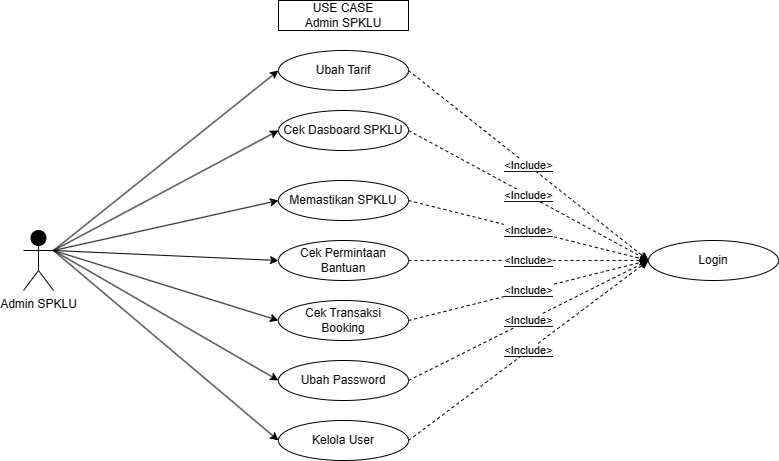

The diagram above was exported from draw.io. Its source (the exported page's mxGraphModel, read from the mxfile embedded in the PNG):
<mxGraphModel dx="276" dy="161" grid="1" gridSize="10" guides="1" tooltips="1" connect="1" arrows="1" fold="1" page="1" pageScale="1" pageWidth="850" pageHeight="1100" background="#ffffff" math="0" shadow="0">
  <root>
    <mxCell id="0" />
    <mxCell id="1" parent="0" />
    <mxCell id="hi4WC39A94qur3gE19P9-1" value="&lt;font color=&quot;#000000&quot;&gt;Admin SPKLU&lt;/font&gt;" style="shape=umlActor;verticalLabelPosition=bottom;verticalAlign=top;html=1;outlineConnect=0;fillColor=#000000;strokeColor=#000000;" vertex="1" parent="1">
      <mxGeometry x="30" y="540" width="30" height="60" as="geometry" />
    </mxCell>
    <mxCell id="hi4WC39A94qur3gE19P9-2" value="&lt;font color=&quot;#000000&quot;&gt;Ubah Tarif&lt;/font&gt;" style="ellipse;whiteSpace=wrap;html=1;fillColor=#FFFFFF;strokeColor=#000000;" vertex="1" parent="1">
      <mxGeometry x="285" y="360" width="130" height="40" as="geometry" />
    </mxCell>
    <mxCell id="hi4WC39A94qur3gE19P9-3" value="&lt;font color=&quot;#000000&quot;&gt;Cek Dasboard SPKLU&lt;/font&gt;" style="ellipse;whiteSpace=wrap;html=1;fillColor=#FFFFFF;strokeColor=#000000;" vertex="1" parent="1">
      <mxGeometry x="285" y="420" width="130" height="40" as="geometry" />
    </mxCell>
    <mxCell id="hi4WC39A94qur3gE19P9-4" value="&lt;font color=&quot;#000000&quot;&gt;Memastikan SPKLU&lt;/font&gt;" style="ellipse;whiteSpace=wrap;html=1;strokeColor=#000000;fillColor=#FFFFFF;" vertex="1" parent="1">
      <mxGeometry x="285" y="490" width="130" height="40" as="geometry" />
    </mxCell>
    <mxCell id="hi4WC39A94qur3gE19P9-5" value="&lt;font color=&quot;#000000&quot;&gt;Cek Transaksi&lt;br&gt;Booking&lt;/font&gt;" style="ellipse;whiteSpace=wrap;html=1;strokeColor=#000000;fillColor=#FFFFFF;" vertex="1" parent="1">
      <mxGeometry x="285" y="610" width="130" height="40" as="geometry" />
    </mxCell>
    <mxCell id="hi4WC39A94qur3gE19P9-6" value="&lt;font color=&quot;#000000&quot;&gt;Cek Permintaan&lt;br&gt;Bantuan&lt;/font&gt;" style="ellipse;whiteSpace=wrap;html=1;fillColor=#FFFFFF;strokeColor=#000000;" vertex="1" parent="1">
      <mxGeometry x="285" y="550" width="130" height="40" as="geometry" />
    </mxCell>
    <mxCell id="hi4WC39A94qur3gE19P9-7" value="&lt;font color=&quot;#000000&quot;&gt;Ubah Password&lt;/font&gt;" style="ellipse;whiteSpace=wrap;html=1;fillColor=#FFFFFF;strokeColor=#000000;" vertex="1" parent="1">
      <mxGeometry x="285" y="670" width="130" height="40" as="geometry" />
    </mxCell>
    <mxCell id="hi4WC39A94qur3gE19P9-8" value="&lt;font color=&quot;#000000&quot;&gt;Kelola User&lt;/font&gt;" style="ellipse;whiteSpace=wrap;html=1;fillColor=#FFFFFF;strokeColor=#000000;" vertex="1" parent="1">
      <mxGeometry x="285" y="730" width="130" height="40" as="geometry" />
    </mxCell>
    <mxCell id="hi4WC39A94qur3gE19P9-11" value="&lt;font color=&quot;#040405&quot;&gt;Login&lt;/font&gt;" style="ellipse;whiteSpace=wrap;html=1;fillColor=#FFFFFF;strokeColor=#000000;" vertex="1" parent="1">
      <mxGeometry x="655" y="550" width="130" height="40" as="geometry" />
    </mxCell>
    <mxCell id="hi4WC39A94qur3gE19P9-21" value="" style="endArrow=classic;html=1;rounded=0;exitX=1;exitY=0.3333333333333333;exitDx=0;exitDy=0;exitPerimeter=0;entryX=0;entryY=0.5;entryDx=0;entryDy=0;strokeColor=#000000;" edge="1" parent="1" source="hi4WC39A94qur3gE19P9-1" target="hi4WC39A94qur3gE19P9-2">
      <mxGeometry width="50" height="50" relative="1" as="geometry">
        <mxPoint x="475" y="700" as="sourcePoint" />
        <mxPoint x="525" y="650" as="targetPoint" />
      </mxGeometry>
    </mxCell>
    <mxCell id="hi4WC39A94qur3gE19P9-22" value="" style="endArrow=classic;html=1;rounded=0;exitX=1;exitY=0.3333333333333333;exitDx=0;exitDy=0;exitPerimeter=0;entryX=0;entryY=0.5;entryDx=0;entryDy=0;strokeColor=#000000;" edge="1" parent="1" source="hi4WC39A94qur3gE19P9-1" target="hi4WC39A94qur3gE19P9-3">
      <mxGeometry width="50" height="50" relative="1" as="geometry">
        <mxPoint x="105" y="630" as="sourcePoint" />
        <mxPoint x="295" y="390" as="targetPoint" />
      </mxGeometry>
    </mxCell>
    <mxCell id="hi4WC39A94qur3gE19P9-23" value="" style="endArrow=classic;html=1;rounded=0;exitX=1;exitY=0.3333333333333333;exitDx=0;exitDy=0;exitPerimeter=0;entryX=0;entryY=0.5;entryDx=0;entryDy=0;strokeColor=#000000;" edge="1" parent="1" source="hi4WC39A94qur3gE19P9-1" target="hi4WC39A94qur3gE19P9-4">
      <mxGeometry width="50" height="50" relative="1" as="geometry">
        <mxPoint x="115" y="640" as="sourcePoint" />
        <mxPoint x="305" y="400" as="targetPoint" />
      </mxGeometry>
    </mxCell>
    <mxCell id="hi4WC39A94qur3gE19P9-24" value="" style="endArrow=classic;html=1;rounded=0;exitX=1;exitY=0.3333333333333333;exitDx=0;exitDy=0;exitPerimeter=0;entryX=0;entryY=0.5;entryDx=0;entryDy=0;strokeColor=#000000;" edge="1" parent="1" source="hi4WC39A94qur3gE19P9-1" target="hi4WC39A94qur3gE19P9-6">
      <mxGeometry width="50" height="50" relative="1" as="geometry">
        <mxPoint x="125" y="650" as="sourcePoint" />
        <mxPoint x="315" y="410" as="targetPoint" />
      </mxGeometry>
    </mxCell>
    <mxCell id="hi4WC39A94qur3gE19P9-25" value="" style="endArrow=classic;html=1;rounded=0;exitX=1;exitY=0.3333333333333333;exitDx=0;exitDy=0;exitPerimeter=0;entryX=0;entryY=0.5;entryDx=0;entryDy=0;strokeColor=#000000;" edge="1" parent="1" source="hi4WC39A94qur3gE19P9-1" target="hi4WC39A94qur3gE19P9-5">
      <mxGeometry width="50" height="50" relative="1" as="geometry">
        <mxPoint x="135" y="660" as="sourcePoint" />
        <mxPoint x="325" y="420" as="targetPoint" />
      </mxGeometry>
    </mxCell>
    <mxCell id="hi4WC39A94qur3gE19P9-26" value="" style="endArrow=classic;html=1;rounded=0;exitX=1;exitY=0.3333333333333333;exitDx=0;exitDy=0;exitPerimeter=0;entryX=0;entryY=0.5;entryDx=0;entryDy=0;strokeColor=#000000;" edge="1" parent="1" source="hi4WC39A94qur3gE19P9-1" target="hi4WC39A94qur3gE19P9-7">
      <mxGeometry width="50" height="50" relative="1" as="geometry">
        <mxPoint x="145" y="670" as="sourcePoint" />
        <mxPoint x="335" y="430" as="targetPoint" />
      </mxGeometry>
    </mxCell>
    <mxCell id="hi4WC39A94qur3gE19P9-27" value="" style="endArrow=classic;html=1;rounded=0;exitX=1;exitY=0.3333333333333333;exitDx=0;exitDy=0;exitPerimeter=0;entryX=0;entryY=0.5;entryDx=0;entryDy=0;strokeColor=#000000;" edge="1" parent="1" source="hi4WC39A94qur3gE19P9-1" target="hi4WC39A94qur3gE19P9-8">
      <mxGeometry width="50" height="50" relative="1" as="geometry">
        <mxPoint x="155" y="680" as="sourcePoint" />
        <mxPoint x="345" y="440" as="targetPoint" />
      </mxGeometry>
    </mxCell>
    <mxCell id="hi4WC39A94qur3gE19P9-30" value="&lt;font color=&quot;#000000&quot;&gt;USE CASE&lt;br&gt;Admin SPKLU&lt;/font&gt;" style="text;html=1;align=center;verticalAlign=middle;whiteSpace=wrap;rounded=0;strokeColor=#000000;" vertex="1" parent="1">
      <mxGeometry x="285" y="310" width="130" height="30" as="geometry" />
    </mxCell>
    <mxCell id="3BIITvyucAaECEDeDK1Z-2" value="" style="endArrow=classic;html=1;rounded=0;exitX=1;exitY=0.5;exitDx=0;exitDy=0;entryX=0;entryY=0.5;entryDx=0;entryDy=0;strokeColor=#000000;dashed=1;" edge="1" parent="1" source="hi4WC39A94qur3gE19P9-2" target="hi4WC39A94qur3gE19P9-11">
      <mxGeometry relative="1" as="geometry">
        <mxPoint x="455" y="540" as="sourcePoint" />
        <mxPoint x="670" y="580" as="targetPoint" />
      </mxGeometry>
    </mxCell>
    <mxCell id="3BIITvyucAaECEDeDK1Z-3" value="&lt;font style=&quot;background-color: rgb(255, 255, 255);&quot; color=&quot;#000000&quot;&gt;&amp;lt;Include&amp;gt;&lt;/font&gt;" style="edgeLabel;resizable=0;html=1;align=center;verticalAlign=middle;" connectable="0" vertex="1" parent="3BIITvyucAaECEDeDK1Z-2">
      <mxGeometry relative="1" as="geometry" />
    </mxCell>
    <mxCell id="3BIITvyucAaECEDeDK1Z-4" value="" style="endArrow=classic;html=1;rounded=0;exitX=1;exitY=0.5;exitDx=0;exitDy=0;entryX=0;entryY=0.5;entryDx=0;entryDy=0;strokeColor=#000000;dashed=1;" edge="1" parent="1" source="hi4WC39A94qur3gE19P9-3" target="hi4WC39A94qur3gE19P9-11">
      <mxGeometry relative="1" as="geometry">
        <mxPoint x="465" y="550" as="sourcePoint" />
        <mxPoint x="680" y="590" as="targetPoint" />
      </mxGeometry>
    </mxCell>
    <mxCell id="3BIITvyucAaECEDeDK1Z-5" value="&lt;font style=&quot;background-color: rgb(255, 255, 255);&quot; color=&quot;#000000&quot;&gt;&amp;lt;Include&amp;gt;&lt;/font&gt;" style="edgeLabel;resizable=0;html=1;align=center;verticalAlign=middle;" connectable="0" vertex="1" parent="3BIITvyucAaECEDeDK1Z-4">
      <mxGeometry relative="1" as="geometry" />
    </mxCell>
    <mxCell id="3BIITvyucAaECEDeDK1Z-6" value="" style="endArrow=classic;html=1;rounded=0;exitX=1;exitY=0.5;exitDx=0;exitDy=0;entryX=0;entryY=0.5;entryDx=0;entryDy=0;strokeColor=#000000;dashed=1;" edge="1" parent="1" source="hi4WC39A94qur3gE19P9-4" target="hi4WC39A94qur3gE19P9-11">
      <mxGeometry relative="1" as="geometry">
        <mxPoint x="475" y="560" as="sourcePoint" />
        <mxPoint x="690" y="600" as="targetPoint" />
      </mxGeometry>
    </mxCell>
    <mxCell id="3BIITvyucAaECEDeDK1Z-7" value="&lt;font style=&quot;background-color: rgb(255, 255, 255);&quot; color=&quot;#000000&quot;&gt;&amp;lt;Include&amp;gt;&lt;/font&gt;" style="edgeLabel;resizable=0;html=1;align=center;verticalAlign=middle;" connectable="0" vertex="1" parent="3BIITvyucAaECEDeDK1Z-6">
      <mxGeometry relative="1" as="geometry" />
    </mxCell>
    <mxCell id="3BIITvyucAaECEDeDK1Z-8" value="" style="endArrow=classic;html=1;rounded=0;exitX=1;exitY=0.5;exitDx=0;exitDy=0;entryX=0;entryY=0.5;entryDx=0;entryDy=0;strokeColor=#000000;dashed=1;" edge="1" parent="1" source="hi4WC39A94qur3gE19P9-6" target="hi4WC39A94qur3gE19P9-11">
      <mxGeometry relative="1" as="geometry">
        <mxPoint x="485" y="570" as="sourcePoint" />
        <mxPoint x="700" y="610" as="targetPoint" />
      </mxGeometry>
    </mxCell>
    <mxCell id="3BIITvyucAaECEDeDK1Z-9" value="&lt;font style=&quot;background-color: rgb(255, 255, 255);&quot; color=&quot;#000000&quot;&gt;&amp;lt;Include&amp;gt;&lt;/font&gt;" style="edgeLabel;resizable=0;html=1;align=center;verticalAlign=middle;" connectable="0" vertex="1" parent="3BIITvyucAaECEDeDK1Z-8">
      <mxGeometry relative="1" as="geometry" />
    </mxCell>
    <mxCell id="3BIITvyucAaECEDeDK1Z-10" value="" style="endArrow=classic;html=1;rounded=0;exitX=1;exitY=0.5;exitDx=0;exitDy=0;entryX=0;entryY=0.5;entryDx=0;entryDy=0;strokeColor=#000000;dashed=1;" edge="1" parent="1" source="hi4WC39A94qur3gE19P9-5" target="hi4WC39A94qur3gE19P9-11">
      <mxGeometry relative="1" as="geometry">
        <mxPoint x="495" y="580" as="sourcePoint" />
        <mxPoint x="710" y="620" as="targetPoint" />
      </mxGeometry>
    </mxCell>
    <mxCell id="3BIITvyucAaECEDeDK1Z-11" value="&lt;font style=&quot;background-color: rgb(255, 255, 255);&quot; color=&quot;#000000&quot;&gt;&amp;lt;Include&amp;gt;&lt;/font&gt;" style="edgeLabel;resizable=0;html=1;align=center;verticalAlign=middle;" connectable="0" vertex="1" parent="3BIITvyucAaECEDeDK1Z-10">
      <mxGeometry relative="1" as="geometry" />
    </mxCell>
    <mxCell id="3BIITvyucAaECEDeDK1Z-12" value="" style="endArrow=classic;html=1;rounded=0;exitX=1;exitY=0.5;exitDx=0;exitDy=0;entryX=0;entryY=0.5;entryDx=0;entryDy=0;strokeColor=#000000;dashed=1;" edge="1" parent="1" source="hi4WC39A94qur3gE19P9-7" target="hi4WC39A94qur3gE19P9-11">
      <mxGeometry relative="1" as="geometry">
        <mxPoint x="505" y="590" as="sourcePoint" />
        <mxPoint x="720" y="630" as="targetPoint" />
      </mxGeometry>
    </mxCell>
    <mxCell id="3BIITvyucAaECEDeDK1Z-13" value="&lt;font style=&quot;background-color: rgb(255, 255, 255);&quot; color=&quot;#000000&quot;&gt;&amp;lt;Include&amp;gt;&lt;/font&gt;" style="edgeLabel;resizable=0;html=1;align=center;verticalAlign=middle;" connectable="0" vertex="1" parent="3BIITvyucAaECEDeDK1Z-12">
      <mxGeometry relative="1" as="geometry" />
    </mxCell>
    <mxCell id="3BIITvyucAaECEDeDK1Z-14" value="" style="endArrow=classic;html=1;rounded=0;exitX=1;exitY=0.5;exitDx=0;exitDy=0;entryX=0;entryY=0.5;entryDx=0;entryDy=0;strokeColor=#000000;dashed=1;" edge="1" parent="1" source="hi4WC39A94qur3gE19P9-8" target="hi4WC39A94qur3gE19P9-11">
      <mxGeometry relative="1" as="geometry">
        <mxPoint x="515" y="600" as="sourcePoint" />
        <mxPoint x="730" y="640" as="targetPoint" />
      </mxGeometry>
    </mxCell>
    <mxCell id="3BIITvyucAaECEDeDK1Z-15" value="&lt;font style=&quot;background-color: rgb(255, 255, 255);&quot; color=&quot;#000000&quot;&gt;&amp;lt;Include&amp;gt;&lt;/font&gt;" style="edgeLabel;resizable=0;html=1;align=center;verticalAlign=middle;" connectable="0" vertex="1" parent="3BIITvyucAaECEDeDK1Z-14">
      <mxGeometry relative="1" as="geometry" />
    </mxCell>
  </root>
</mxGraphModel>